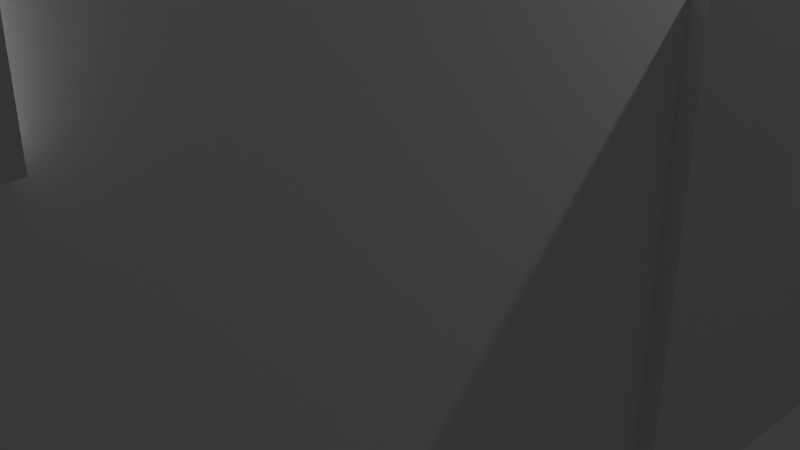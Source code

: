 # Source: childs.blend  (saved by Blender 4.2.66; exported with 4.5.12 LTS)
import bpy
from mathutils import Matrix  # noqa: F401  (used for matrix-valued properties, if any)

bpy.ops.wm.read_factory_settings(use_empty=True)
scene = bpy.context.scene
scene.name = 'Scene'

# ---- collections
col_collection = bpy.data.collections.new('Collection'); scene.collection.children.link(col_collection)

# ---- materials (node trees are filled in below, after node groups)
mat_material = bpy.data.materials.new('Material')
mat_material.alpha_threshold = 0.0
mat_material.use_transparent_shadow = False
mat_material.roughness = 0.5
mat_material.line_color = (0.0, 0.0, 0.0, 1.0)

# ---- material node trees
mat_material.use_nodes = True; mat_material.node_tree.nodes.clear()
_N = mat_material.node_tree.nodes; _L = mat_material.node_tree.links
n0 = _N.new('ShaderNodeOutputMaterial'); n0.name = 'Material Output'; n0.location = (300, 300)
n1 = _N.new('ShaderNodeBsdfPrincipled'); n1.name = 'Principled BSDF'; n1.location = (10, 300)
n1.inputs[3].default_value = 1.45
_L.new(n1.outputs[0], n0.inputs[0])
n0.is_active_output = True

# ---- world
world_world = bpy.data.worlds.new('World'); scene.world = world_world
world_world.use_nodes = True; world_world.node_tree.nodes.clear()
_N = world_world.node_tree.nodes; _L = world_world.node_tree.links
n0 = _N.new('ShaderNodeOutputWorld'); n0.name = 'World Output'; n0.location = (300, 300)
n1 = _N.new('ShaderNodeBackground'); n1.name = 'Background'; n1.location = (10, 300)
n1.inputs[0].default_value = (0.05088, 0.05088, 0.05088, 1.0)
_L.new(n1.outputs[0], n0.inputs[0])
n0.is_active_output = True
world_world.color = (0.05088, 0.05088, 0.05088)
world_world.sun_shadow_jitter_overblur = 0.0

# ---- cameras
cam_camera = bpy.data.cameras.new('Camera')
cam_camera.clip_end = 100.0
cam_camera.ortho_scale = 7.314

# ---- lights
light_light = bpy.data.lights.new('Light', 'POINT')
light_light.energy = 1000.0
light_light.shadow_soft_size = 0.1

# ---- meshes
me_cube = bpy.data.meshes.new('Cube')
me_cube.from_pydata([(1.0, 1.0, 1.0), (1.0, 1.0, -1.0), (1.0, -1.0, 1.0), (1.0, -1.0, -1.0), (-1.0, 1.0, 1.0), (-1.0, 1.0, -1.0), (-1.0, -1.0, 1.0), (-1.0, -1.0, -1.0)], [], [(0, 4, 6, 2), (3, 2, 6, 7), (7, 6, 4, 5), (5, 1, 3, 7), (1, 0, 2, 3), (5, 4, 0, 1)])
_uv = me_cube.uv_layers.new(name='UVMap')
_uv.uv.foreach_set('vector', [0.625, 0.5, 0.875, 0.5, 0.875, 0.75, 0.625, 0.75, 0.375, 0.75, 0.625, 0.75, 0.625, 1.0, 0.375, 1.0, 0.375, 0.0, 0.625, 0.0, 0.625, 0.25, 0.375, 0.25, 0.125, 0.5, 0.375, 0.5, 0.375, 0.75, 0.125, 0.75, 0.375, 0.5, 0.625, 0.5, 0.625, 0.75, 0.375, 0.75, 0.375, 0.25, 0.625, 0.25, 0.625, 0.5, 0.375, 0.5])
me_cube.materials.append(mat_material)
me_cube.use_mirror_vertex_groups = False
me_cube.update()
me_cylinder = bpy.data.meshes.new('Cylinder')
me_cylinder.from_pydata([(0.0, 1.0, -1.0), (0.0, 1.0, 1.0), (0.1951, 0.9808, -1.0), (0.1951, 0.9808, 1.0), (0.3827, 0.9239, -1.0), (0.3827, 0.9239, 1.0), (0.5556, 0.8315, -1.0), (0.5556, 0.8315, 1.0), (0.7071, 0.7071, -1.0), (0.7071, 0.7071, 1.0), (0.8315, 0.5556, -1.0), (0.8315, 0.5556, 1.0), (0.9239, 0.3827, -1.0), (0.9239, 0.3827, 1.0), (0.9808, 0.1951, -1.0), (0.9808, 0.1951, 1.0), (1.0, 0.0, -1.0), (1.0, 0.0, 1.0), (0.9808, -0.1951, -1.0), (0.9808, -0.1951, 1.0), (0.9239, -0.3827, -1.0), (0.9239, -0.3827, 1.0), (0.8315, -0.5556, -1.0), (0.8315, -0.5556, 1.0), (0.7071, -0.7071, -1.0), (0.7071, -0.7071, 1.0), (0.5556, -0.8315, -1.0), (0.5556, -0.8315, 1.0), (0.3827, -0.9239, -1.0), (0.3827, -0.9239, 1.0), (0.1951, -0.9808, -1.0), (0.1951, -0.9808, 1.0), (0.0, -1.0, -1.0), (0.0, -1.0, 1.0), (-0.1951, -0.9808, -1.0), (-0.1951, -0.9808, 1.0), (-0.3827, -0.9239, -1.0), (-0.3827, -0.9239, 1.0), (-0.5556, -0.8315, -1.0), (-0.5556, -0.8315, 1.0), (-0.7071, -0.7071, -1.0), (-0.7071, -0.7071, 1.0), (-0.8315, -0.5556, -1.0), (-0.8315, -0.5556, 1.0), (-0.9239, -0.3827, -1.0), (-0.9239, -0.3827, 1.0), (-0.9808, -0.1951, -1.0), (-0.9808, -0.1951, 1.0), (-1.0, 0.0, -1.0), (-1.0, 0.0, 1.0), (-0.9808, 0.1951, -1.0), (-0.9808, 0.1951, 1.0), (-0.9239, 0.3827, -1.0), (-0.9239, 0.3827, 1.0), (-0.8315, 0.5556, -1.0), (-0.8315, 0.5556, 1.0), (-0.7071, 0.7071, -1.0), (-0.7071, 0.7071, 1.0), (-0.5556, 0.8315, -1.0), (-0.5556, 0.8315, 1.0), (-0.3827, 0.9239, -1.0), (-0.3827, 0.9239, 1.0), (-0.1951, 0.9808, -1.0), (-0.1951, 0.9808, 1.0)], [], [(0, 1, 3, 2), (2, 3, 5, 4), (4, 5, 7, 6), (6, 7, 9, 8), (8, 9, 11, 10), (10, 11, 13, 12), (12, 13, 15, 14), (14, 15, 17, 16), (16, 17, 19, 18), (18, 19, 21, 20), (20, 21, 23, 22), (22, 23, 25, 24), (24, 25, 27, 26), (26, 27, 29, 28), (28, 29, 31, 30), (30, 31, 33, 32), (32, 33, 35, 34), (34, 35, 37, 36), (36, 37, 39, 38), (38, 39, 41, 40), (40, 41, 43, 42), (42, 43, 45, 44), (44, 45, 47, 46), (46, 47, 49, 48), (48, 49, 51, 50), (50, 51, 53, 52), (52, 53, 55, 54), (54, 55, 57, 56), (56, 57, 59, 58), (58, 59, 61, 60), (3, 1, 63, 61, 59, 57, 55, 53, 51, 49, 47, 45, 43, 41, 39, 37, 35, 33, 31, 29, 27, 25, 23, 21, 19, 17, 15, 13, 11, 9, 7, 5), (60, 61, 63, 62), (62, 63, 1, 0), (0, 2, 4, 6, 8, 10, 12, 14, 16, 18, 20, 22, 24, 26, 28, 30, 32, 34, 36, 38, 40, 42, 44, 46, 48, 50, 52, 54, 56, 58, 60, 62)])
_uv = me_cylinder.uv_layers.new(name='UVMap')
_uv.uv.foreach_set('vector', [1.0, 0.5, 1.0, 1.0, 0.9688, 1.0, 0.9688, 0.5, 0.9688, 0.5, 0.9688, 1.0, 0.9375, 1.0, 0.9375, 0.5, 0.9375, 0.5, 0.9375, 1.0, 0.9062, 1.0, 0.9062, 0.5, 0.9062, 0.5, 0.9062, 1.0, 0.875, 1.0, 0.875, 0.5, 0.875, 0.5, 0.875, 1.0, 0.8438, 1.0, 0.8438, 0.5, 0.8438, 0.5, 0.8438, 1.0, 0.8125, 1.0, 0.8125, 0.5, 0.8125, 0.5, 0.8125, 1.0, 0.7812, 1.0, 0.7812, 0.5, 0.7812, 0.5, 0.7812, 1.0, 0.75, 1.0, 0.75, 0.5, 0.75, 0.5, 0.75, 1.0, 0.7188, 1.0, 0.7188, 0.5, 0.7188, 0.5, 0.7188, 1.0, 0.6875, 1.0, 0.6875, 0.5, 0.6875, 0.5, 0.6875, 1.0, 0.6562, 1.0, 0.6562, 0.5, 0.6562, 0.5, 0.6562, 1.0, 0.625, 1.0, 0.625, 0.5, 0.625, 0.5, 0.625, 1.0, 0.5938, 1.0, 0.5938, 0.5, 0.5938, 0.5, 0.5938, 1.0, 0.5625, 1.0, 0.5625, 0.5, 0.5625, 0.5, 0.5625, 1.0, 0.5312, 1.0, 0.5312, 0.5, 0.5312, 0.5, 0.5312, 1.0, 0.5, 1.0, 0.5, 0.5, 0.5, 0.5, 0.5, 1.0, 0.4688, 1.0, 0.4688, 0.5, 0.4688, 0.5, 0.4688, 1.0, 0.4375, 1.0, 0.4375, 0.5, 0.4375, 0.5, 0.4375, 1.0, 0.4062, 1.0, 0.4062, 0.5, 0.4062, 0.5, 0.4062, 1.0, 0.375, 1.0, 0.375, 0.5, 0.375, 0.5, 0.375, 1.0, 0.3438, 1.0, 0.3438, 0.5, 0.3438, 0.5, 0.3438, 1.0, 0.3125, 1.0, 0.3125, 0.5, 0.3125, 0.5, 0.3125, 1.0, 0.2812, 1.0, 0.2812, 0.5, 0.2812, 0.5, 0.2812, 1.0, 0.25, 1.0, 0.25, 0.5, 0.25, 0.5, 0.25, 1.0, 0.2188, 1.0, 0.2188, 0.5, 0.2188, 0.5, 0.2188, 1.0, 0.1875, 1.0, 0.1875, 0.5, 0.1875, 0.5, 0.1875, 1.0, 0.1562, 1.0, 0.1562, 0.5, 0.1562, 0.5, 0.1562, 1.0, 0.125, 1.0, 0.125, 0.5, 0.125, 0.5, 0.125, 1.0, 0.09375, 1.0, 0.09375, 0.5, 0.09375, 0.5, 0.09375, 1.0, 0.0625, 1.0, 0.0625, 0.5, 0.2968, 0.4854, 0.25, 0.49, 0.2032, 0.4854, 0.1582, 0.4717, 0.1167, 0.4496, 0.08029, 0.4197, 0.05045, 0.3833, 0.02827, 0.3418, 0.01461, 0.2968, 0.01, 0.25, 0.01461, 0.2032, 0.02827, 0.1582, 0.05045, 0.1167, 0.08029, 0.08029, 0.1167, 0.05045, 0.1582, 0.02827, 0.2032, 0.01461, 0.25, 0.01, 0.2968, 0.01461, 0.3418, 0.02827, 0.3833, 0.05045, 0.4197, 0.08029, 0.4496, 0.1167, 0.4717, 0.1582, 0.4854, 0.2032, 0.49, 0.25, 0.4854, 0.2968, 0.4717, 0.3418, 0.4496, 0.3833, 0.4197, 0.4197, 0.3833, 0.4496, 0.3418, 0.4717, 0.0625, 0.5, 0.0625, 1.0, 0.03125, 1.0, 0.03125, 0.5, 0.03125, 0.5, 0.03125, 1.0, 0.0, 1.0, 0.0, 0.5, 0.75, 0.49, 0.7968, 0.4854, 0.8418, 0.4717, 0.8833, 0.4496, 0.9197, 0.4197, 0.9496, 0.3833, 0.9717, 0.3418, 0.9854, 0.2968, 0.99, 0.25, 0.9854, 0.2032, 0.9717, 0.1582, 0.9496, 0.1167, 0.9197, 0.08029, 0.8833, 0.05045, 0.8418, 0.02827, 0.7968, 0.01461, 0.75, 0.01, 0.7032, 0.01461, 0.6582, 0.02827, 0.6167, 0.05045, 0.5803, 0.08029, 0.5504, 0.1167, 0.5283, 0.1582, 0.5146, 0.2032, 0.51, 0.25, 0.5146, 0.2968, 0.5283, 0.3418, 0.5504, 0.3833, 0.5803, 0.4197, 0.6167, 0.4496, 0.6582, 0.4717, 0.7032, 0.4854])
me_cylinder.update()
me_cube_001 = bpy.data.meshes.new('Cube.001')
me_cube_001.from_pydata([(-1.0, -1.0, -1.0), (-1.0, -1.0, 1.0), (-1.0, 1.0, -1.0), (-1.0, 1.0, 1.0), (1.0, -1.0, -1.0), (1.0, -1.0, 1.0), (1.0, 1.0, -1.0), (1.0, 1.0, 1.0)], [], [(0, 1, 3, 2), (2, 3, 7, 6), (6, 7, 5, 4), (4, 5, 1, 0), (2, 6, 4, 0), (7, 3, 1, 5)])
_uv = me_cube_001.uv_layers.new(name='UVMap')
_uv.uv.foreach_set('vector', [0.375, 0.0, 0.625, 0.0, 0.625, 0.25, 0.375, 0.25, 0.375, 0.25, 0.625, 0.25, 0.625, 0.5, 0.375, 0.5, 0.375, 0.5, 0.625, 0.5, 0.625, 0.75, 0.375, 0.75, 0.375, 0.75, 0.625, 0.75, 0.625, 1.0, 0.375, 1.0, 0.125, 0.5, 0.375, 0.5, 0.375, 0.75, 0.125, 0.75, 0.625, 0.5, 0.875, 0.5, 0.875, 0.75, 0.625, 0.75])
me_cube_001.update()
me_cube_002 = bpy.data.meshes.new('Cube.002')
me_cube_002.from_pydata([(-1.0, -1.0, -1.0), (-1.0, -1.0, 1.0), (-1.0, 1.0, -1.0), (-1.0, 1.0, 1.0), (1.0, -1.0, -1.0), (1.0, -1.0, 1.0), (1.0, 1.0, -1.0), (1.0, 1.0, 1.0)], [], [(0, 1, 3, 2), (2, 3, 7, 6), (6, 7, 5, 4), (4, 5, 1, 0), (2, 6, 4, 0), (7, 3, 1, 5)])
_uv = me_cube_002.uv_layers.new(name='UVMap')
_uv.uv.foreach_set('vector', [0.375, 0.0, 0.625, 0.0, 0.625, 0.25, 0.375, 0.25, 0.375, 0.25, 0.625, 0.25, 0.625, 0.5, 0.375, 0.5, 0.375, 0.5, 0.625, 0.5, 0.625, 0.75, 0.375, 0.75, 0.375, 0.75, 0.625, 0.75, 0.625, 1.0, 0.375, 1.0, 0.125, 0.5, 0.375, 0.5, 0.375, 0.75, 0.125, 0.75, 0.625, 0.5, 0.875, 0.5, 0.875, 0.75, 0.625, 0.75])
me_cube_002.update()
me_cube_003 = bpy.data.meshes.new('Cube.003')
me_cube_003.from_pydata([(-1.0, -1.0, -1.0), (-1.0, -1.0, 1.0), (-1.0, 1.0, -1.0), (-1.0, 1.0, 1.0), (1.0, -1.0, -1.0), (1.0, -1.0, 1.0), (1.0, 1.0, -1.0), (1.0, 1.0, 1.0)], [], [(0, 1, 3, 2), (2, 3, 7, 6), (6, 7, 5, 4), (4, 5, 1, 0), (2, 6, 4, 0), (7, 3, 1, 5)])
_uv = me_cube_003.uv_layers.new(name='UVMap')
_uv.uv.foreach_set('vector', [0.375, 0.0, 0.625, 0.0, 0.625, 0.25, 0.375, 0.25, 0.375, 0.25, 0.625, 0.25, 0.625, 0.5, 0.375, 0.5, 0.375, 0.5, 0.625, 0.5, 0.625, 0.75, 0.375, 0.75, 0.375, 0.75, 0.625, 0.75, 0.625, 1.0, 0.375, 1.0, 0.125, 0.5, 0.375, 0.5, 0.375, 0.75, 0.125, 0.75, 0.625, 0.5, 0.875, 0.5, 0.875, 0.75, 0.625, 0.75])
me_cube_003.update()
me_cube_004 = bpy.data.meshes.new('Cube.004')
me_cube_004.from_pydata([(-1.0, -1.0, -1.0), (-1.0, -1.0, 1.0), (-1.0, 1.0, -1.0), (-1.0, 1.0, 1.0), (1.0, -1.0, -1.0), (1.0, -1.0, 1.0), (1.0, 1.0, -1.0), (1.0, 1.0, 1.0)], [], [(0, 1, 3, 2), (2, 3, 7, 6), (6, 7, 5, 4), (4, 5, 1, 0), (2, 6, 4, 0), (7, 3, 1, 5)])
_uv = me_cube_004.uv_layers.new(name='UVMap')
_uv.uv.foreach_set('vector', [0.375, 0.0, 0.625, 0.0, 0.625, 0.25, 0.375, 0.25, 0.375, 0.25, 0.625, 0.25, 0.625, 0.5, 0.375, 0.5, 0.375, 0.5, 0.625, 0.5, 0.625, 0.75, 0.375, 0.75, 0.375, 0.75, 0.625, 0.75, 0.625, 1.0, 0.375, 1.0, 0.125, 0.5, 0.375, 0.5, 0.375, 0.75, 0.125, 0.75, 0.625, 0.5, 0.875, 0.5, 0.875, 0.75, 0.625, 0.75])
me_cube_004.update()
me_cube_005 = bpy.data.meshes.new('Cube.005')
me_cube_005.from_pydata([(-1.0, -1.0, -1.0), (-1.0, -1.0, 1.0), (-1.0, 1.0, -1.0), (-1.0, 1.0, 1.0), (1.0, -1.0, -1.0), (1.0, -1.0, 1.0), (1.0, 1.0, -1.0), (1.0, 1.0, 1.0)], [], [(0, 1, 3, 2), (2, 3, 7, 6), (6, 7, 5, 4), (4, 5, 1, 0), (2, 6, 4, 0), (7, 3, 1, 5)])
_uv = me_cube_005.uv_layers.new(name='UVMap')
_uv.uv.foreach_set('vector', [0.375, 0.0, 0.625, 0.0, 0.625, 0.25, 0.375, 0.25, 0.375, 0.25, 0.625, 0.25, 0.625, 0.5, 0.375, 0.5, 0.375, 0.5, 0.625, 0.5, 0.625, 0.75, 0.375, 0.75, 0.375, 0.75, 0.625, 0.75, 0.625, 1.0, 0.375, 1.0, 0.125, 0.5, 0.375, 0.5, 0.375, 0.75, 0.125, 0.75, 0.625, 0.5, 0.875, 0.5, 0.875, 0.75, 0.625, 0.75])
me_cube_005.update()

# ---- objects
ob_cube = bpy.data.objects.new('Cube', me_cube)
ob_light = bpy.data.objects.new('Light', light_light)
ob_camera = bpy.data.objects.new('Camera', cam_camera)
ob_cylinder = bpy.data.objects.new('Cylinder', me_cylinder)
ob_cube_001 = bpy.data.objects.new('Cube.001', me_cube_001)
ob_cube_002 = bpy.data.objects.new('Cube.002', me_cube_002)
ob_cube_003 = bpy.data.objects.new('Cube.003', me_cube_003)
ob_cube_004 = bpy.data.objects.new('Cube.004', me_cube_004)
ob_cube_005 = bpy.data.objects.new('Cube.005', me_cube_005)

# ---- transforms, parenting, visibility, modifiers, constraints
ob_cube.location = (0.0, 0.0, 5.534)
ob_cube.scale = (3.958, 9.788, 6.196)
ob_cube.lock_rotations_4d = False
ob_cube.empty_display_type = 'ARROWS'
ob_cube.lineart.crease_threshold = 0.0
ob_light.location = (4.076, 1.005, 5.904)
ob_light.rotation_euler = (0.6503, 0.05522, 1.866)
ob_light.lock_rotations_4d = False
ob_light.empty_display_type = 'ARROWS'
ob_light.color = (0.0, 0.0, 0.0, 0.0)
ob_light.lineart.crease_threshold = 0.0
ob_camera.location = (7.359, -6.926, 4.958)
ob_camera.rotation_euler = (1.109, 0.0, 0.8149)
ob_camera.lock_rotations_4d = False
ob_camera.empty_display_type = 'ARROWS'
ob_camera.color = (0.0, 0.0, 0.0, 0.0)
ob_camera.display_type = 'WIRE'
ob_camera.lineart.crease_threshold = 0.0
ob_cylinder.location = (3.96, 0.7301, 1.31)
ob_cylinder.rotation_euler = (0.0, 1.571, 0.0)
ob_cylinder.scale = (0.2701, 0.2701, 0.2701)
ob_cube_001.location = (3.96, -0.09181, 1.414)
ob_cube_001.scale = (0.1263, 1.351, 1.933)
ob_cube_002.location = (3.958, -7.13, 5.309)
ob_cube_002.scale = (0.1878, 1.58, 1.812)
ob_cube_003.location = (3.958, 6.48, 5.309)
ob_cube_003.scale = (0.1878, 1.58, 1.812)
ob_cube_004.location = (3.958, -7.13, 9.647)
ob_cube_004.scale = (0.1878, 1.58, 1.812)
ob_cube_005.location = (3.958, 6.48, 9.639)
ob_cube_005.scale = (0.1878, 1.58, 1.812)

# ---- collection membership
col_collection.objects.link(ob_cube)
col_collection.objects.link(ob_light)
col_collection.objects.link(ob_camera)
col_collection.objects.link(ob_cylinder)
col_collection.objects.link(ob_cube_001)
col_collection.objects.link(ob_cube_002)
col_collection.objects.link(ob_cube_003)
col_collection.objects.link(ob_cube_004)
col_collection.objects.link(ob_cube_005)

# ---- scene / render settings (as saved in the file)
scene.camera = ob_camera
scene.frame_start = 1; scene.frame_end = 250; scene.frame_set(1)
scene.render.engine = 'BLENDER_EEVEE_NEXT'
bpy.context.view_layer.update()
